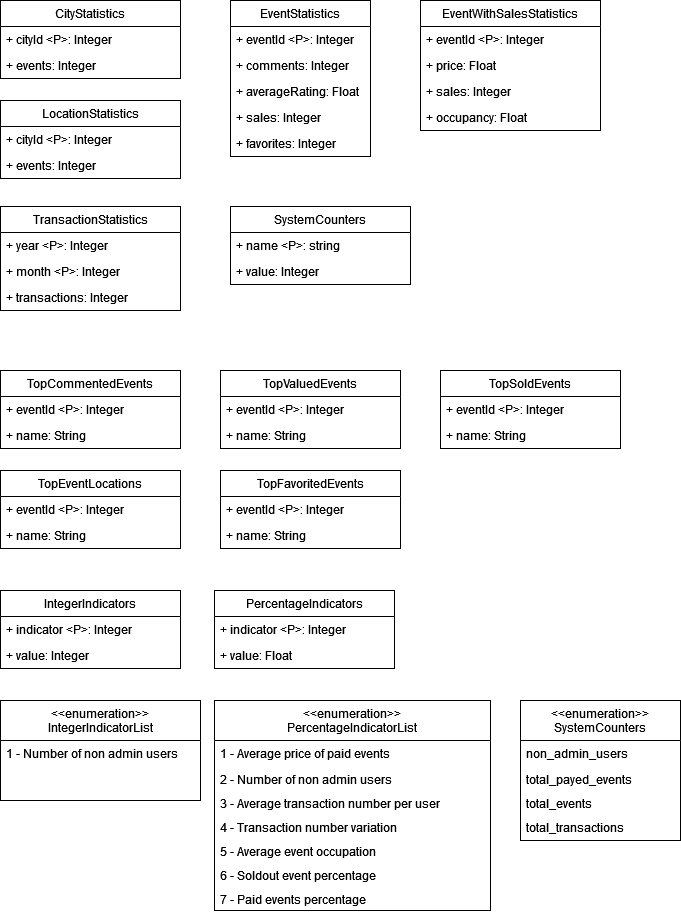

The diagram above was exported from draw.io. Its source (the exported page's mxGraphModel, read from the mxfile embedded in the PNG):
<mxGraphModel dx="2074" dy="1142" grid="1" gridSize="10" guides="1" tooltips="1" connect="1" arrows="1" fold="1" page="1" pageScale="1" pageWidth="827" pageHeight="1169" math="0" shadow="0">
  <root>
    <mxCell id="0" />
    <mxCell id="1" parent="0" />
    <mxCell id="F1hBgyZRCNYkHsS2Qec8-5" value="EventStatistics" style="swimlane;fontStyle=0;childLayout=stackLayout;horizontal=1;startSize=26;fillColor=none;horizontalStack=0;resizeParent=1;resizeParentMax=0;resizeLast=0;collapsible=1;marginBottom=0;whiteSpace=wrap;html=1;" parent="1" vertex="1">
      <mxGeometry x="340" y="340" width="140" height="156" as="geometry" />
    </mxCell>
    <mxCell id="F1hBgyZRCNYkHsS2Qec8-6" value="+ eventId &amp;lt;P&amp;gt;: Integer" style="text;strokeColor=none;fillColor=none;align=left;verticalAlign=top;spacingLeft=4;spacingRight=4;overflow=hidden;rotatable=0;points=[[0,0.5],[1,0.5]];portConstraint=eastwest;whiteSpace=wrap;html=1;" parent="F1hBgyZRCNYkHsS2Qec8-5" vertex="1">
      <mxGeometry y="26" width="140" height="26" as="geometry" />
    </mxCell>
    <mxCell id="F1hBgyZRCNYkHsS2Qec8-7" value="+ comments: Integer" style="text;strokeColor=none;fillColor=none;align=left;verticalAlign=top;spacingLeft=4;spacingRight=4;overflow=hidden;rotatable=0;points=[[0,0.5],[1,0.5]];portConstraint=eastwest;whiteSpace=wrap;html=1;" parent="F1hBgyZRCNYkHsS2Qec8-5" vertex="1">
      <mxGeometry y="52" width="140" height="26" as="geometry" />
    </mxCell>
    <mxCell id="F1hBgyZRCNYkHsS2Qec8-8" value="+ averageRating: Float" style="text;strokeColor=none;fillColor=none;align=left;verticalAlign=top;spacingLeft=4;spacingRight=4;overflow=hidden;rotatable=0;points=[[0,0.5],[1,0.5]];portConstraint=eastwest;whiteSpace=wrap;html=1;" parent="F1hBgyZRCNYkHsS2Qec8-5" vertex="1">
      <mxGeometry y="78" width="140" height="26" as="geometry" />
    </mxCell>
    <mxCell id="F1hBgyZRCNYkHsS2Qec8-9" value="+ sales: Integer" style="text;strokeColor=none;fillColor=none;align=left;verticalAlign=top;spacingLeft=4;spacingRight=4;overflow=hidden;rotatable=0;points=[[0,0.5],[1,0.5]];portConstraint=eastwest;whiteSpace=wrap;html=1;" parent="F1hBgyZRCNYkHsS2Qec8-5" vertex="1">
      <mxGeometry y="104" width="140" height="26" as="geometry" />
    </mxCell>
    <mxCell id="F1hBgyZRCNYkHsS2Qec8-10" value="+ favorites: Integer" style="text;strokeColor=none;fillColor=none;align=left;verticalAlign=top;spacingLeft=4;spacingRight=4;overflow=hidden;rotatable=0;points=[[0,0.5],[1,0.5]];portConstraint=eastwest;whiteSpace=wrap;html=1;" parent="F1hBgyZRCNYkHsS2Qec8-5" vertex="1">
      <mxGeometry y="130" width="140" height="26" as="geometry" />
    </mxCell>
    <mxCell id="F1hBgyZRCNYkHsS2Qec8-11" value="EventWithSalesStatistics" style="swimlane;fontStyle=0;childLayout=stackLayout;horizontal=1;startSize=26;fillColor=none;horizontalStack=0;resizeParent=1;resizeParentMax=0;resizeLast=0;collapsible=1;marginBottom=0;whiteSpace=wrap;html=1;" parent="1" vertex="1">
      <mxGeometry x="530" y="340" width="180" height="130" as="geometry" />
    </mxCell>
    <mxCell id="F1hBgyZRCNYkHsS2Qec8-12" value="+ eventId &amp;lt;P&amp;gt;: Integer" style="text;strokeColor=none;fillColor=none;align=left;verticalAlign=top;spacingLeft=4;spacingRight=4;overflow=hidden;rotatable=0;points=[[0,0.5],[1,0.5]];portConstraint=eastwest;whiteSpace=wrap;html=1;" parent="F1hBgyZRCNYkHsS2Qec8-11" vertex="1">
      <mxGeometry y="26" width="180" height="26" as="geometry" />
    </mxCell>
    <mxCell id="F1hBgyZRCNYkHsS2Qec8-13" value="+ price: Float" style="text;strokeColor=none;fillColor=none;align=left;verticalAlign=top;spacingLeft=4;spacingRight=4;overflow=hidden;rotatable=0;points=[[0,0.5],[1,0.5]];portConstraint=eastwest;whiteSpace=wrap;html=1;" parent="F1hBgyZRCNYkHsS2Qec8-11" vertex="1">
      <mxGeometry y="52" width="180" height="26" as="geometry" />
    </mxCell>
    <mxCell id="F1hBgyZRCNYkHsS2Qec8-14" value="+ sales: Integer" style="text;strokeColor=none;fillColor=none;align=left;verticalAlign=top;spacingLeft=4;spacingRight=4;overflow=hidden;rotatable=0;points=[[0,0.5],[1,0.5]];portConstraint=eastwest;whiteSpace=wrap;html=1;" parent="F1hBgyZRCNYkHsS2Qec8-11" vertex="1">
      <mxGeometry y="78" width="180" height="26" as="geometry" />
    </mxCell>
    <mxCell id="F1hBgyZRCNYkHsS2Qec8-15" value="+ occupancy: Float" style="text;strokeColor=none;fillColor=none;align=left;verticalAlign=top;spacingLeft=4;spacingRight=4;overflow=hidden;rotatable=0;points=[[0,0.5],[1,0.5]];portConstraint=eastwest;whiteSpace=wrap;html=1;" parent="F1hBgyZRCNYkHsS2Qec8-11" vertex="1">
      <mxGeometry y="104" width="180" height="26" as="geometry" />
    </mxCell>
    <mxCell id="F1hBgyZRCNYkHsS2Qec8-17" value="CityStatistics" style="swimlane;fontStyle=0;childLayout=stackLayout;horizontal=1;startSize=26;fillColor=none;horizontalStack=0;resizeParent=1;resizeParentMax=0;resizeLast=0;collapsible=1;marginBottom=0;whiteSpace=wrap;html=1;" parent="1" vertex="1">
      <mxGeometry x="110" y="340" width="180" height="78" as="geometry" />
    </mxCell>
    <mxCell id="F1hBgyZRCNYkHsS2Qec8-18" value="+ cityId &amp;lt;P&amp;gt;: Integer" style="text;strokeColor=none;fillColor=none;align=left;verticalAlign=top;spacingLeft=4;spacingRight=4;overflow=hidden;rotatable=0;points=[[0,0.5],[1,0.5]];portConstraint=eastwest;whiteSpace=wrap;html=1;" parent="F1hBgyZRCNYkHsS2Qec8-17" vertex="1">
      <mxGeometry y="26" width="180" height="26" as="geometry" />
    </mxCell>
    <mxCell id="F1hBgyZRCNYkHsS2Qec8-19" value="+ events: Integer" style="text;strokeColor=none;fillColor=none;align=left;verticalAlign=top;spacingLeft=4;spacingRight=4;overflow=hidden;rotatable=0;points=[[0,0.5],[1,0.5]];portConstraint=eastwest;whiteSpace=wrap;html=1;" parent="F1hBgyZRCNYkHsS2Qec8-17" vertex="1">
      <mxGeometry y="52" width="180" height="26" as="geometry" />
    </mxCell>
    <mxCell id="F1hBgyZRCNYkHsS2Qec8-22" value="LocationStatistics" style="swimlane;fontStyle=0;childLayout=stackLayout;horizontal=1;startSize=26;fillColor=none;horizontalStack=0;resizeParent=1;resizeParentMax=0;resizeLast=0;collapsible=1;marginBottom=0;whiteSpace=wrap;html=1;" parent="1" vertex="1">
      <mxGeometry x="110" y="440" width="180" height="78" as="geometry" />
    </mxCell>
    <mxCell id="F1hBgyZRCNYkHsS2Qec8-23" value="+ cityId &amp;lt;P&amp;gt;: Integer" style="text;strokeColor=none;fillColor=none;align=left;verticalAlign=top;spacingLeft=4;spacingRight=4;overflow=hidden;rotatable=0;points=[[0,0.5],[1,0.5]];portConstraint=eastwest;whiteSpace=wrap;html=1;" parent="F1hBgyZRCNYkHsS2Qec8-22" vertex="1">
      <mxGeometry y="26" width="180" height="26" as="geometry" />
    </mxCell>
    <mxCell id="F1hBgyZRCNYkHsS2Qec8-24" value="+ events: Integer" style="text;strokeColor=none;fillColor=none;align=left;verticalAlign=top;spacingLeft=4;spacingRight=4;overflow=hidden;rotatable=0;points=[[0,0.5],[1,0.5]];portConstraint=eastwest;whiteSpace=wrap;html=1;" parent="F1hBgyZRCNYkHsS2Qec8-22" vertex="1">
      <mxGeometry y="52" width="180" height="26" as="geometry" />
    </mxCell>
    <mxCell id="F1hBgyZRCNYkHsS2Qec8-25" value="TransactionStatistics" style="swimlane;fontStyle=0;childLayout=stackLayout;horizontal=1;startSize=26;fillColor=none;horizontalStack=0;resizeParent=1;resizeParentMax=0;resizeLast=0;collapsible=1;marginBottom=0;whiteSpace=wrap;html=1;" parent="1" vertex="1">
      <mxGeometry x="110" y="546" width="180" height="104" as="geometry" />
    </mxCell>
    <mxCell id="F1hBgyZRCNYkHsS2Qec8-26" value="+ year &amp;lt;P&amp;gt;: Integer" style="text;strokeColor=none;fillColor=none;align=left;verticalAlign=top;spacingLeft=4;spacingRight=4;overflow=hidden;rotatable=0;points=[[0,0.5],[1,0.5]];portConstraint=eastwest;whiteSpace=wrap;html=1;" parent="F1hBgyZRCNYkHsS2Qec8-25" vertex="1">
      <mxGeometry y="26" width="180" height="26" as="geometry" />
    </mxCell>
    <mxCell id="F1hBgyZRCNYkHsS2Qec8-27" value="+ month &amp;lt;P&amp;gt;: Integer" style="text;strokeColor=none;fillColor=none;align=left;verticalAlign=top;spacingLeft=4;spacingRight=4;overflow=hidden;rotatable=0;points=[[0,0.5],[1,0.5]];portConstraint=eastwest;whiteSpace=wrap;html=1;" parent="F1hBgyZRCNYkHsS2Qec8-25" vertex="1">
      <mxGeometry y="52" width="180" height="26" as="geometry" />
    </mxCell>
    <mxCell id="F1hBgyZRCNYkHsS2Qec8-28" value="+ transactions: Integer" style="text;strokeColor=none;fillColor=none;align=left;verticalAlign=top;spacingLeft=4;spacingRight=4;overflow=hidden;rotatable=0;points=[[0,0.5],[1,0.5]];portConstraint=eastwest;whiteSpace=wrap;html=1;" parent="F1hBgyZRCNYkHsS2Qec8-25" vertex="1">
      <mxGeometry y="78" width="180" height="26" as="geometry" />
    </mxCell>
    <mxCell id="F1hBgyZRCNYkHsS2Qec8-29" value="SystemCounters" style="swimlane;fontStyle=0;childLayout=stackLayout;horizontal=1;startSize=26;fillColor=none;horizontalStack=0;resizeParent=1;resizeParentMax=0;resizeLast=0;collapsible=1;marginBottom=0;whiteSpace=wrap;html=1;" parent="1" vertex="1">
      <mxGeometry x="340" y="546" width="180" height="78" as="geometry" />
    </mxCell>
    <mxCell id="F1hBgyZRCNYkHsS2Qec8-30" value="+ name &amp;lt;P&amp;gt;: string" style="text;strokeColor=none;fillColor=none;align=left;verticalAlign=top;spacingLeft=4;spacingRight=4;overflow=hidden;rotatable=0;points=[[0,0.5],[1,0.5]];portConstraint=eastwest;whiteSpace=wrap;html=1;" parent="F1hBgyZRCNYkHsS2Qec8-29" vertex="1">
      <mxGeometry y="26" width="180" height="26" as="geometry" />
    </mxCell>
    <mxCell id="F1hBgyZRCNYkHsS2Qec8-31" value="+ value: Integer" style="text;strokeColor=none;fillColor=none;align=left;verticalAlign=top;spacingLeft=4;spacingRight=4;overflow=hidden;rotatable=0;points=[[0,0.5],[1,0.5]];portConstraint=eastwest;whiteSpace=wrap;html=1;" parent="F1hBgyZRCNYkHsS2Qec8-29" vertex="1">
      <mxGeometry y="52" width="180" height="26" as="geometry" />
    </mxCell>
    <mxCell id="F1hBgyZRCNYkHsS2Qec8-33" value="TopCommentedEvents" style="swimlane;fontStyle=0;childLayout=stackLayout;horizontal=1;startSize=26;fillColor=none;horizontalStack=0;resizeParent=1;resizeParentMax=0;resizeLast=0;collapsible=1;marginBottom=0;whiteSpace=wrap;html=1;" parent="1" vertex="1">
      <mxGeometry x="110" y="710" width="180" height="78" as="geometry" />
    </mxCell>
    <mxCell id="F1hBgyZRCNYkHsS2Qec8-34" value="+ eventId  &amp;lt;P&amp;gt;: Integer" style="text;strokeColor=none;fillColor=none;align=left;verticalAlign=top;spacingLeft=4;spacingRight=4;overflow=hidden;rotatable=0;points=[[0,0.5],[1,0.5]];portConstraint=eastwest;whiteSpace=wrap;html=1;" parent="F1hBgyZRCNYkHsS2Qec8-33" vertex="1">
      <mxGeometry y="26" width="180" height="26" as="geometry" />
    </mxCell>
    <mxCell id="F1hBgyZRCNYkHsS2Qec8-35" value="+ name: String" style="text;strokeColor=none;fillColor=none;align=left;verticalAlign=top;spacingLeft=4;spacingRight=4;overflow=hidden;rotatable=0;points=[[0,0.5],[1,0.5]];portConstraint=eastwest;whiteSpace=wrap;html=1;" parent="F1hBgyZRCNYkHsS2Qec8-33" vertex="1">
      <mxGeometry y="52" width="180" height="26" as="geometry" />
    </mxCell>
    <mxCell id="F1hBgyZRCNYkHsS2Qec8-37" value="TopValuedEvents" style="swimlane;fontStyle=0;childLayout=stackLayout;horizontal=1;startSize=26;fillColor=none;horizontalStack=0;resizeParent=1;resizeParentMax=0;resizeLast=0;collapsible=1;marginBottom=0;whiteSpace=wrap;html=1;" parent="1" vertex="1">
      <mxGeometry x="330" y="710" width="180" height="78" as="geometry" />
    </mxCell>
    <mxCell id="F1hBgyZRCNYkHsS2Qec8-38" value="+ eventId  &amp;lt;P&amp;gt;: Integer" style="text;strokeColor=none;fillColor=none;align=left;verticalAlign=top;spacingLeft=4;spacingRight=4;overflow=hidden;rotatable=0;points=[[0,0.5],[1,0.5]];portConstraint=eastwest;whiteSpace=wrap;html=1;" parent="F1hBgyZRCNYkHsS2Qec8-37" vertex="1">
      <mxGeometry y="26" width="180" height="26" as="geometry" />
    </mxCell>
    <mxCell id="F1hBgyZRCNYkHsS2Qec8-39" value="+ name: String" style="text;strokeColor=none;fillColor=none;align=left;verticalAlign=top;spacingLeft=4;spacingRight=4;overflow=hidden;rotatable=0;points=[[0,0.5],[1,0.5]];portConstraint=eastwest;whiteSpace=wrap;html=1;" parent="F1hBgyZRCNYkHsS2Qec8-37" vertex="1">
      <mxGeometry y="52" width="180" height="26" as="geometry" />
    </mxCell>
    <mxCell id="F1hBgyZRCNYkHsS2Qec8-40" value="TopSoldEvents" style="swimlane;fontStyle=0;childLayout=stackLayout;horizontal=1;startSize=26;fillColor=none;horizontalStack=0;resizeParent=1;resizeParentMax=0;resizeLast=0;collapsible=1;marginBottom=0;whiteSpace=wrap;html=1;" parent="1" vertex="1">
      <mxGeometry x="550" y="710" width="180" height="78" as="geometry" />
    </mxCell>
    <mxCell id="F1hBgyZRCNYkHsS2Qec8-41" value="+ eventId  &amp;lt;P&amp;gt;: Integer" style="text;strokeColor=none;fillColor=none;align=left;verticalAlign=top;spacingLeft=4;spacingRight=4;overflow=hidden;rotatable=0;points=[[0,0.5],[1,0.5]];portConstraint=eastwest;whiteSpace=wrap;html=1;" parent="F1hBgyZRCNYkHsS2Qec8-40" vertex="1">
      <mxGeometry y="26" width="180" height="26" as="geometry" />
    </mxCell>
    <mxCell id="F1hBgyZRCNYkHsS2Qec8-42" value="+ name: String" style="text;strokeColor=none;fillColor=none;align=left;verticalAlign=top;spacingLeft=4;spacingRight=4;overflow=hidden;rotatable=0;points=[[0,0.5],[1,0.5]];portConstraint=eastwest;whiteSpace=wrap;html=1;" parent="F1hBgyZRCNYkHsS2Qec8-40" vertex="1">
      <mxGeometry y="52" width="180" height="26" as="geometry" />
    </mxCell>
    <mxCell id="F1hBgyZRCNYkHsS2Qec8-43" value="TopEventLocations" style="swimlane;fontStyle=0;childLayout=stackLayout;horizontal=1;startSize=26;fillColor=none;horizontalStack=0;resizeParent=1;resizeParentMax=0;resizeLast=0;collapsible=1;marginBottom=0;whiteSpace=wrap;html=1;" parent="1" vertex="1">
      <mxGeometry x="110" y="810" width="180" height="78" as="geometry" />
    </mxCell>
    <mxCell id="F1hBgyZRCNYkHsS2Qec8-44" value="+ eventId  &amp;lt;P&amp;gt;: Integer" style="text;strokeColor=none;fillColor=none;align=left;verticalAlign=top;spacingLeft=4;spacingRight=4;overflow=hidden;rotatable=0;points=[[0,0.5],[1,0.5]];portConstraint=eastwest;whiteSpace=wrap;html=1;" parent="F1hBgyZRCNYkHsS2Qec8-43" vertex="1">
      <mxGeometry y="26" width="180" height="26" as="geometry" />
    </mxCell>
    <mxCell id="F1hBgyZRCNYkHsS2Qec8-45" value="+ name: String" style="text;strokeColor=none;fillColor=none;align=left;verticalAlign=top;spacingLeft=4;spacingRight=4;overflow=hidden;rotatable=0;points=[[0,0.5],[1,0.5]];portConstraint=eastwest;whiteSpace=wrap;html=1;" parent="F1hBgyZRCNYkHsS2Qec8-43" vertex="1">
      <mxGeometry y="52" width="180" height="26" as="geometry" />
    </mxCell>
    <mxCell id="F1hBgyZRCNYkHsS2Qec8-46" value="TopFavoritedEvents" style="swimlane;fontStyle=0;childLayout=stackLayout;horizontal=1;startSize=26;fillColor=none;horizontalStack=0;resizeParent=1;resizeParentMax=0;resizeLast=0;collapsible=1;marginBottom=0;whiteSpace=wrap;html=1;" parent="1" vertex="1">
      <mxGeometry x="330" y="810" width="180" height="78" as="geometry" />
    </mxCell>
    <mxCell id="F1hBgyZRCNYkHsS2Qec8-47" value="+ eventId  &amp;lt;P&amp;gt;: Integer" style="text;strokeColor=none;fillColor=none;align=left;verticalAlign=top;spacingLeft=4;spacingRight=4;overflow=hidden;rotatable=0;points=[[0,0.5],[1,0.5]];portConstraint=eastwest;whiteSpace=wrap;html=1;" parent="F1hBgyZRCNYkHsS2Qec8-46" vertex="1">
      <mxGeometry y="26" width="180" height="26" as="geometry" />
    </mxCell>
    <mxCell id="F1hBgyZRCNYkHsS2Qec8-48" value="+ name: String" style="text;strokeColor=none;fillColor=none;align=left;verticalAlign=top;spacingLeft=4;spacingRight=4;overflow=hidden;rotatable=0;points=[[0,0.5],[1,0.5]];portConstraint=eastwest;whiteSpace=wrap;html=1;" parent="F1hBgyZRCNYkHsS2Qec8-46" vertex="1">
      <mxGeometry y="52" width="180" height="26" as="geometry" />
    </mxCell>
    <mxCell id="F1hBgyZRCNYkHsS2Qec8-49" value="&lt;div&gt;IntegerIndicators&lt;/div&gt;" style="swimlane;fontStyle=0;childLayout=stackLayout;horizontal=1;startSize=26;fillColor=none;horizontalStack=0;resizeParent=1;resizeParentMax=0;resizeLast=0;collapsible=1;marginBottom=0;whiteSpace=wrap;html=1;" parent="1" vertex="1">
      <mxGeometry x="110" y="930" width="180" height="78" as="geometry" />
    </mxCell>
    <mxCell id="F1hBgyZRCNYkHsS2Qec8-50" value="+ indicator &amp;lt;P&amp;gt;: Integer" style="text;strokeColor=none;fillColor=none;align=left;verticalAlign=top;spacingLeft=4;spacingRight=4;overflow=hidden;rotatable=0;points=[[0,0.5],[1,0.5]];portConstraint=eastwest;whiteSpace=wrap;html=1;" parent="F1hBgyZRCNYkHsS2Qec8-49" vertex="1">
      <mxGeometry y="26" width="180" height="26" as="geometry" />
    </mxCell>
    <mxCell id="F1hBgyZRCNYkHsS2Qec8-51" value="+ value: Integer" style="text;strokeColor=none;fillColor=none;align=left;verticalAlign=top;spacingLeft=4;spacingRight=4;overflow=hidden;rotatable=0;points=[[0,0.5],[1,0.5]];portConstraint=eastwest;whiteSpace=wrap;html=1;" parent="F1hBgyZRCNYkHsS2Qec8-49" vertex="1">
      <mxGeometry y="52" width="180" height="26" as="geometry" />
    </mxCell>
    <mxCell id="F1hBgyZRCNYkHsS2Qec8-55" value="&lt;div&gt;PercentageIndicators&lt;/div&gt;" style="swimlane;fontStyle=0;childLayout=stackLayout;horizontal=1;startSize=26;fillColor=none;horizontalStack=0;resizeParent=1;resizeParentMax=0;resizeLast=0;collapsible=1;marginBottom=0;whiteSpace=wrap;html=1;" parent="1" vertex="1">
      <mxGeometry x="324" y="930" width="180" height="78" as="geometry" />
    </mxCell>
    <mxCell id="F1hBgyZRCNYkHsS2Qec8-56" value="+ indicator &amp;lt;P&amp;gt;: Integer" style="text;strokeColor=none;fillColor=none;align=left;verticalAlign=top;spacingLeft=4;spacingRight=4;overflow=hidden;rotatable=0;points=[[0,0.5],[1,0.5]];portConstraint=eastwest;whiteSpace=wrap;html=1;" parent="F1hBgyZRCNYkHsS2Qec8-55" vertex="1">
      <mxGeometry y="26" width="180" height="26" as="geometry" />
    </mxCell>
    <mxCell id="F1hBgyZRCNYkHsS2Qec8-57" value="+ value: Float" style="text;strokeColor=none;fillColor=none;align=left;verticalAlign=top;spacingLeft=4;spacingRight=4;overflow=hidden;rotatable=0;points=[[0,0.5],[1,0.5]];portConstraint=eastwest;whiteSpace=wrap;html=1;" parent="F1hBgyZRCNYkHsS2Qec8-55" vertex="1">
      <mxGeometry y="52" width="180" height="26" as="geometry" />
    </mxCell>
    <mxCell id="F1hBgyZRCNYkHsS2Qec8-64" value="&lt;&lt;enumeration&gt;&gt;&#10;IntegerIndicatorList&#10;" style="swimlane;fontStyle=0;align=center;verticalAlign=top;childLayout=stackLayout;horizontal=1;startSize=40;horizontalStack=0;resizeParent=1;resizeLast=0;collapsible=1;marginBottom=0;rounded=0;shadow=0;strokeWidth=1;" parent="1" vertex="1">
      <mxGeometry x="110" y="1040" width="200" height="100" as="geometry">
        <mxRectangle x="348" y="-320" width="160" height="26" as="alternateBounds" />
      </mxGeometry>
    </mxCell>
    <mxCell id="F1hBgyZRCNYkHsS2Qec8-66" value="1 - Number of non admin users " style="text;align=left;verticalAlign=top;spacingLeft=4;spacingRight=4;overflow=hidden;rotatable=0;points=[[0,0.5],[1,0.5]];portConstraint=eastwest;rounded=0;shadow=0;html=0;" parent="F1hBgyZRCNYkHsS2Qec8-64" vertex="1">
      <mxGeometry y="40" width="200" height="24" as="geometry" />
    </mxCell>
    <mxCell id="F1hBgyZRCNYkHsS2Qec8-70" value="&lt;&lt;enumeration&gt;&gt;&#10;PercentageIndicatorList&#10;" style="swimlane;fontStyle=0;align=center;verticalAlign=top;childLayout=stackLayout;horizontal=1;startSize=40;horizontalStack=0;resizeParent=1;resizeLast=0;collapsible=1;marginBottom=0;rounded=0;shadow=0;strokeWidth=1;" parent="1" vertex="1">
      <mxGeometry x="324" y="1040" width="276" height="210" as="geometry">
        <mxRectangle x="348" y="-320" width="160" height="26" as="alternateBounds" />
      </mxGeometry>
    </mxCell>
    <mxCell id="F1hBgyZRCNYkHsS2Qec8-71" value="1 - Average price of paid events" style="text;align=left;verticalAlign=top;spacingLeft=4;spacingRight=4;overflow=hidden;rotatable=0;points=[[0,0.5],[1,0.5]];portConstraint=eastwest;" parent="F1hBgyZRCNYkHsS2Qec8-70" vertex="1">
      <mxGeometry y="40" width="276" height="26" as="geometry" />
    </mxCell>
    <mxCell id="F1hBgyZRCNYkHsS2Qec8-72" value="2 - Number of non admin users " style="text;align=left;verticalAlign=top;spacingLeft=4;spacingRight=4;overflow=hidden;rotatable=0;points=[[0,0.5],[1,0.5]];portConstraint=eastwest;rounded=0;shadow=0;html=0;" parent="F1hBgyZRCNYkHsS2Qec8-70" vertex="1">
      <mxGeometry y="66" width="276" height="24" as="geometry" />
    </mxCell>
    <mxCell id="F1hBgyZRCNYkHsS2Qec8-74" value="3 - Average transaction number per user " style="text;align=left;verticalAlign=top;spacingLeft=4;spacingRight=4;overflow=hidden;rotatable=0;points=[[0,0.5],[1,0.5]];portConstraint=eastwest;rounded=0;shadow=0;html=0;" parent="F1hBgyZRCNYkHsS2Qec8-70" vertex="1">
      <mxGeometry y="90" width="276" height="24" as="geometry" />
    </mxCell>
    <mxCell id="F1hBgyZRCNYkHsS2Qec8-73" value="4 - Transaction number variation " style="text;align=left;verticalAlign=top;spacingLeft=4;spacingRight=4;overflow=hidden;rotatable=0;points=[[0,0.5],[1,0.5]];portConstraint=eastwest;rounded=0;shadow=0;html=0;" parent="F1hBgyZRCNYkHsS2Qec8-70" vertex="1">
      <mxGeometry y="114" width="276" height="24" as="geometry" />
    </mxCell>
    <mxCell id="F1hBgyZRCNYkHsS2Qec8-76" value="5 - Average event occupation " style="text;align=left;verticalAlign=top;spacingLeft=4;spacingRight=4;overflow=hidden;rotatable=0;points=[[0,0.5],[1,0.5]];portConstraint=eastwest;rounded=0;shadow=0;html=0;" parent="F1hBgyZRCNYkHsS2Qec8-70" vertex="1">
      <mxGeometry y="138" width="276" height="24" as="geometry" />
    </mxCell>
    <mxCell id="F1hBgyZRCNYkHsS2Qec8-75" value="6 - Soldout event percentage" style="text;align=left;verticalAlign=top;spacingLeft=4;spacingRight=4;overflow=hidden;rotatable=0;points=[[0,0.5],[1,0.5]];portConstraint=eastwest;rounded=0;shadow=0;html=0;" parent="F1hBgyZRCNYkHsS2Qec8-70" vertex="1">
      <mxGeometry y="162" width="276" height="24" as="geometry" />
    </mxCell>
    <mxCell id="F1hBgyZRCNYkHsS2Qec8-77" value="7 - Paid events percentage" style="text;align=left;verticalAlign=top;spacingLeft=4;spacingRight=4;overflow=hidden;rotatable=0;points=[[0,0.5],[1,0.5]];portConstraint=eastwest;rounded=0;shadow=0;html=0;" parent="F1hBgyZRCNYkHsS2Qec8-70" vertex="1">
      <mxGeometry y="186" width="276" height="24" as="geometry" />
    </mxCell>
    <mxCell id="F1hBgyZRCNYkHsS2Qec8-78" value="&lt;&lt;enumeration&gt;&gt;&#10;SystemCounters&#10;" style="swimlane;fontStyle=0;align=center;verticalAlign=top;childLayout=stackLayout;horizontal=1;startSize=40;horizontalStack=0;resizeParent=1;resizeLast=0;collapsible=1;marginBottom=0;rounded=0;shadow=0;strokeWidth=1;" parent="1" vertex="1">
      <mxGeometry x="630" y="1040" width="160" height="140" as="geometry">
        <mxRectangle x="348" y="-320" width="160" height="26" as="alternateBounds" />
      </mxGeometry>
    </mxCell>
    <mxCell id="F1hBgyZRCNYkHsS2Qec8-79" value="non_admin_users" style="text;align=left;verticalAlign=top;spacingLeft=4;spacingRight=4;overflow=hidden;rotatable=0;points=[[0,0.5],[1,0.5]];portConstraint=eastwest;" parent="F1hBgyZRCNYkHsS2Qec8-78" vertex="1">
      <mxGeometry y="40" width="160" height="26" as="geometry" />
    </mxCell>
    <mxCell id="F1hBgyZRCNYkHsS2Qec8-80" value="total_payed_events" style="text;align=left;verticalAlign=top;spacingLeft=4;spacingRight=4;overflow=hidden;rotatable=0;points=[[0,0.5],[1,0.5]];portConstraint=eastwest;rounded=0;shadow=0;html=0;" parent="F1hBgyZRCNYkHsS2Qec8-78" vertex="1">
      <mxGeometry y="66" width="160" height="24" as="geometry" />
    </mxCell>
    <mxCell id="F1hBgyZRCNYkHsS2Qec8-81" value="total_events" style="text;align=left;verticalAlign=top;spacingLeft=4;spacingRight=4;overflow=hidden;rotatable=0;points=[[0,0.5],[1,0.5]];portConstraint=eastwest;rounded=0;shadow=0;html=0;" parent="F1hBgyZRCNYkHsS2Qec8-78" vertex="1">
      <mxGeometry y="90" width="160" height="24" as="geometry" />
    </mxCell>
    <mxCell id="F1hBgyZRCNYkHsS2Qec8-82" value="total_transactions" style="text;align=left;verticalAlign=top;spacingLeft=4;spacingRight=4;overflow=hidden;rotatable=0;points=[[0,0.5],[1,0.5]];portConstraint=eastwest;rounded=0;shadow=0;html=0;" parent="F1hBgyZRCNYkHsS2Qec8-78" vertex="1">
      <mxGeometry y="114" width="160" height="24" as="geometry" />
    </mxCell>
  </root>
</mxGraphModel>